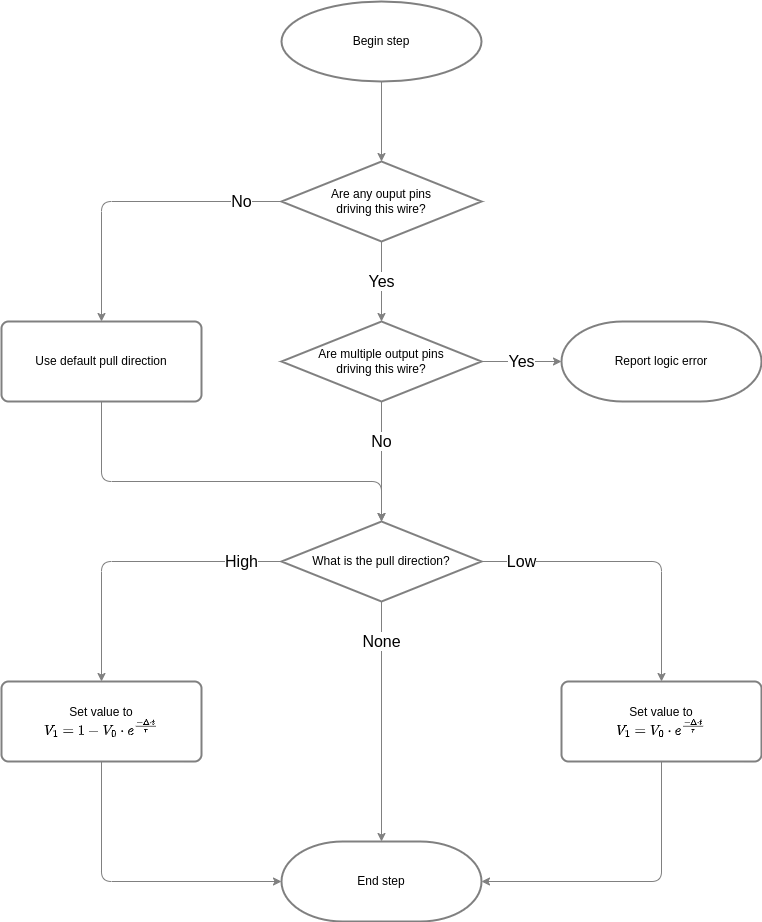

The diagram above was exported from draw.io. Its source (the exported page's mxGraphModel, read from the mxfile embedded in the PNG):
<mxGraphModel dx="1343" dy="1037" grid="1" gridSize="10" guides="1" tooltips="1" connect="1" arrows="1" fold="1" page="1" pageScale="1" pageWidth="850" pageHeight="1100" math="1" shadow="0">
  <root>
    <mxCell id="0" />
    <mxCell id="1" parent="0" />
    <mxCell id="6" style="edgeStyle=none;html=1;exitX=0.5;exitY=1;exitDx=0;exitDy=0;exitPerimeter=0;entryX=0.5;entryY=0;entryDx=0;entryDy=0;entryPerimeter=0;fontSize=16;strokeColor=#808080;" edge="1" parent="1" source="2" target="3">
      <mxGeometry relative="1" as="geometry" />
    </mxCell>
    <mxCell id="2" value="Begin step" style="strokeWidth=2;html=1;shape=mxgraph.flowchart.start_1;whiteSpace=wrap;strokeColor=#808080;" vertex="1" parent="1">
      <mxGeometry x="320" y="40" width="200" height="80" as="geometry" />
    </mxCell>
    <mxCell id="7" value="Yes" style="edgeStyle=none;html=1;exitX=0.5;exitY=1;exitDx=0;exitDy=0;exitPerimeter=0;entryX=0.5;entryY=0;entryDx=0;entryDy=0;entryPerimeter=0;fontSize=16;strokeColor=#808080;" edge="1" parent="1" source="3" target="4">
      <mxGeometry relative="1" as="geometry" />
    </mxCell>
    <mxCell id="21" value="No" style="edgeStyle=orthogonalEdgeStyle;html=1;exitX=0;exitY=0.5;exitDx=0;exitDy=0;exitPerimeter=0;entryX=0.5;entryY=0;entryDx=0;entryDy=0;fontSize=16;strokeColor=#808080;" edge="1" parent="1" source="3" target="20">
      <mxGeometry x="-0.7333" relative="1" as="geometry">
        <mxPoint as="offset" />
      </mxGeometry>
    </mxCell>
    <mxCell id="3" value="Are any ouput pins&lt;br&gt;driving this wire?" style="strokeWidth=2;html=1;shape=mxgraph.flowchart.decision;whiteSpace=wrap;strokeColor=#808080;" vertex="1" parent="1">
      <mxGeometry x="320" y="200" width="200" height="80" as="geometry" />
    </mxCell>
    <mxCell id="8" value="Yes" style="edgeStyle=none;html=1;exitX=1;exitY=0.5;exitDx=0;exitDy=0;exitPerimeter=0;entryX=0;entryY=0.5;entryDx=0;entryDy=0;entryPerimeter=0;fontSize=16;strokeColor=#808080;" edge="1" parent="1" source="4" target="5">
      <mxGeometry relative="1" as="geometry" />
    </mxCell>
    <mxCell id="10" value="No" style="edgeStyle=none;html=1;exitX=0.5;exitY=1;exitDx=0;exitDy=0;exitPerimeter=0;entryX=0.5;entryY=0;entryDx=0;entryDy=0;entryPerimeter=0;fontSize=16;strokeColor=#808080;" edge="1" parent="1" source="4" target="9">
      <mxGeometry x="-0.3333" relative="1" as="geometry">
        <mxPoint as="offset" />
      </mxGeometry>
    </mxCell>
    <mxCell id="4" value="Are multiple output pins&lt;br&gt;driving this wire?" style="strokeWidth=2;html=1;shape=mxgraph.flowchart.decision;whiteSpace=wrap;strokeColor=#808080;" vertex="1" parent="1">
      <mxGeometry x="320" y="360" width="200" height="80" as="geometry" />
    </mxCell>
    <mxCell id="5" value="Report logic error" style="strokeWidth=2;html=1;shape=mxgraph.flowchart.terminator;whiteSpace=wrap;strokeColor=#808080;" vertex="1" parent="1">
      <mxGeometry x="600" y="360" width="200" height="80" as="geometry" />
    </mxCell>
    <mxCell id="13" value="Low" style="edgeStyle=orthogonalEdgeStyle;html=1;exitX=1;exitY=0.5;exitDx=0;exitDy=0;exitPerimeter=0;entryX=0.5;entryY=0;entryDx=0;entryDy=0;fontSize=16;strokeColor=#808080;" edge="1" parent="1" source="9" target="15">
      <mxGeometry x="-0.7333" relative="1" as="geometry">
        <mxPoint x="600" y="600" as="targetPoint" />
        <mxPoint as="offset" />
      </mxGeometry>
    </mxCell>
    <mxCell id="14" value="High" style="edgeStyle=orthogonalEdgeStyle;html=1;exitX=0;exitY=0.5;exitDx=0;exitDy=0;exitPerimeter=0;entryX=0.5;entryY=0;entryDx=0;entryDy=0;fontSize=16;strokeColor=#808080;" edge="1" parent="1" source="9" target="12">
      <mxGeometry x="-0.7333" relative="1" as="geometry">
        <mxPoint as="offset" />
      </mxGeometry>
    </mxCell>
    <mxCell id="23" value="None" style="edgeStyle=orthogonalEdgeStyle;html=1;exitX=0.5;exitY=1;exitDx=0;exitDy=0;exitPerimeter=0;entryX=0.5;entryY=0;entryDx=0;entryDy=0;entryPerimeter=0;fontSize=16;strokeColor=#808080;" edge="1" parent="1" source="9" target="16">
      <mxGeometry x="-0.6667" relative="1" as="geometry">
        <mxPoint as="offset" />
      </mxGeometry>
    </mxCell>
    <mxCell id="9" value="What is the pull direction?" style="strokeWidth=2;html=1;shape=mxgraph.flowchart.decision;whiteSpace=wrap;strokeColor=#808080;" vertex="1" parent="1">
      <mxGeometry x="320" y="560" width="200" height="80" as="geometry" />
    </mxCell>
    <mxCell id="24" style="edgeStyle=orthogonalEdgeStyle;html=1;exitX=0.5;exitY=1;exitDx=0;exitDy=0;entryX=0;entryY=0.5;entryDx=0;entryDy=0;entryPerimeter=0;fontSize=16;strokeColor=#808080;" edge="1" parent="1" source="12" target="16">
      <mxGeometry relative="1" as="geometry" />
    </mxCell>
    <mxCell id="12" value="Set value to&lt;br&gt;`V_1 = 1 - V_0 * e^((-Delta*t)/tau)`" style="rounded=1;whiteSpace=wrap;html=1;absoluteArcSize=1;arcSize=14;strokeWidth=2;strokeColor=#808080;" vertex="1" parent="1">
      <mxGeometry x="40" y="720" width="200" height="80" as="geometry" />
    </mxCell>
    <mxCell id="25" style="edgeStyle=orthogonalEdgeStyle;html=1;exitX=0.5;exitY=1;exitDx=0;exitDy=0;entryX=1;entryY=0.5;entryDx=0;entryDy=0;entryPerimeter=0;fontSize=16;strokeColor=#808080;" edge="1" parent="1" source="15" target="16">
      <mxGeometry relative="1" as="geometry" />
    </mxCell>
    <mxCell id="15" value="Set value to&lt;br&gt;`V_1 = V_0 * e^((-Delta*t)/tau)`" style="rounded=1;whiteSpace=wrap;html=1;absoluteArcSize=1;arcSize=14;strokeWidth=2;strokeColor=#808080;" vertex="1" parent="1">
      <mxGeometry x="600" y="720" width="200" height="80" as="geometry" />
    </mxCell>
    <mxCell id="16" value="End step" style="strokeWidth=2;html=1;shape=mxgraph.flowchart.terminator;whiteSpace=wrap;strokeColor=#808080;" vertex="1" parent="1">
      <mxGeometry x="320" y="880" width="200" height="80" as="geometry" />
    </mxCell>
    <mxCell id="22" style="edgeStyle=orthogonalEdgeStyle;html=1;exitX=0.5;exitY=1;exitDx=0;exitDy=0;entryX=0.5;entryY=0;entryDx=0;entryDy=0;entryPerimeter=0;fontSize=16;strokeColor=#808080;" edge="1" parent="1" source="20" target="9">
      <mxGeometry relative="1" as="geometry">
        <Array as="points">
          <mxPoint x="140" y="520" />
          <mxPoint x="420" y="520" />
        </Array>
      </mxGeometry>
    </mxCell>
    <mxCell id="20" value="Use default pull direction" style="rounded=1;whiteSpace=wrap;html=1;absoluteArcSize=1;arcSize=14;strokeWidth=2;strokeColor=#808080;" vertex="1" parent="1">
      <mxGeometry x="40" y="360" width="200" height="80" as="geometry" />
    </mxCell>
  </root>
</mxGraphModel>